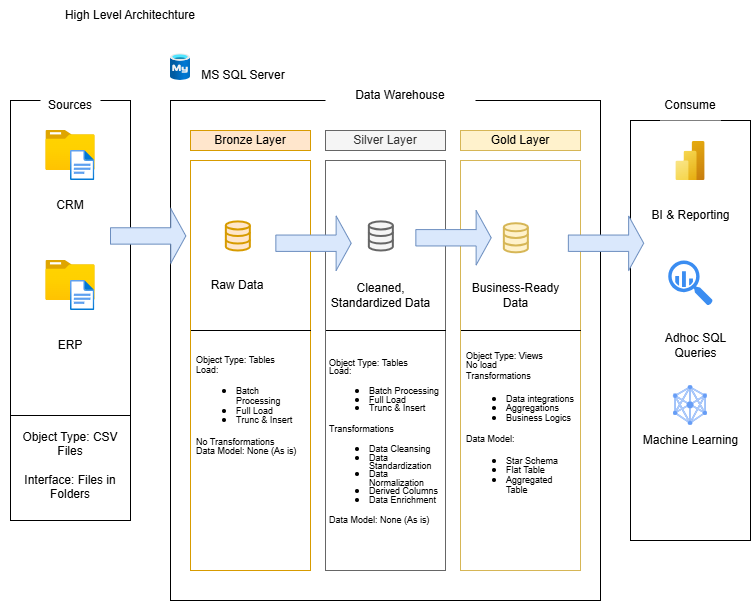

The diagram above was exported from draw.io. Its source (the exported page's mxGraphModel, read from the mxfile embedded in the PNG):
<mxGraphModel dx="734" dy="530" grid="1" gridSize="10" guides="1" tooltips="1" connect="1" arrows="1" fold="1" page="1" pageScale="1" pageWidth="850" pageHeight="1100" math="0" shadow="0">
  <root>
    <mxCell id="0" />
    <mxCell id="1" parent="0" />
    <mxCell id="vqpSu4hT1FmUIU8svRgO-1" value="" style="rounded=0;whiteSpace=wrap;html=1;" parent="1" vertex="1">
      <mxGeometry x="50" y="120" width="120" height="420" as="geometry" />
    </mxCell>
    <mxCell id="vqpSu4hT1FmUIU8svRgO-2" value="" style="rounded=0;whiteSpace=wrap;html=1;" parent="1" vertex="1">
      <mxGeometry x="210" y="120" width="430" height="500" as="geometry" />
    </mxCell>
    <mxCell id="vqpSu4hT1FmUIU8svRgO-3" value="" style="rounded=0;whiteSpace=wrap;html=1;" parent="1" vertex="1">
      <mxGeometry x="670" y="140" width="120" height="420" as="geometry" />
    </mxCell>
    <mxCell id="vqpSu4hT1FmUIU8svRgO-4" value="Sources" style="rounded=0;whiteSpace=wrap;html=1;strokeColor=none;" parent="1" vertex="1">
      <mxGeometry x="80" y="110" width="60" height="30" as="geometry" />
    </mxCell>
    <mxCell id="vqpSu4hT1FmUIU8svRgO-5" value="Data Warehouse" style="rounded=0;whiteSpace=wrap;html=1;strokeColor=none;" parent="1" vertex="1">
      <mxGeometry x="365" y="100" width="150" height="30" as="geometry" />
    </mxCell>
    <mxCell id="vqpSu4hT1FmUIU8svRgO-6" value="Consume" style="rounded=0;whiteSpace=wrap;html=1;strokeColor=none;" parent="1" vertex="1">
      <mxGeometry x="700" y="110" width="60" height="30" as="geometry" />
    </mxCell>
    <mxCell id="vqpSu4hT1FmUIU8svRgO-7" value="Bronze Layer" style="rounded=0;whiteSpace=wrap;html=1;fillColor=#ffe6cc;strokeColor=#d79b00;" parent="1" vertex="1">
      <mxGeometry x="230" y="150" width="120" height="20" as="geometry" />
    </mxCell>
    <mxCell id="vqpSu4hT1FmUIU8svRgO-8" value="" style="rounded=0;whiteSpace=wrap;html=1;fillColor=none;strokeColor=#d79b00;" parent="1" vertex="1">
      <mxGeometry x="230" y="180" width="120" height="410" as="geometry" />
    </mxCell>
    <mxCell id="vqpSu4hT1FmUIU8svRgO-9" value="" style="rounded=0;whiteSpace=wrap;html=1;fillColor=none;strokeColor=#666666;fontColor=#333333;" parent="1" vertex="1">
      <mxGeometry x="365" y="180" width="120" height="410" as="geometry" />
    </mxCell>
    <mxCell id="vqpSu4hT1FmUIU8svRgO-10" value="" style="rounded=0;whiteSpace=wrap;html=1;fillColor=none;strokeColor=#d6b656;" parent="1" vertex="1">
      <mxGeometry x="500" y="180" width="120" height="410" as="geometry" />
    </mxCell>
    <mxCell id="vqpSu4hT1FmUIU8svRgO-11" value="Silver Layer&lt;span style=&quot;color: rgba(0, 0, 0, 0); font-family: monospace; font-size: 0px; text-align: start; text-wrap-mode: nowrap;&quot;&gt;%3CmxGraphModel%3E%3Croot%3E%3CmxCell%20id%3D%220%22%2F%3E%3CmxCell%20id%3D%221%22%20parent%3D%220%22%2F%3E%3CmxCell%20id%3D%222%22%20value%3D%22Bronze%20Layer%22%20style%3D%22rounded%3D0%3BwhiteSpace%3Dwrap%3Bhtml%3D1%3BfillColor%3D%23ffe6cc%3BstrokeColor%3D%23d79b00%3B%22%20vertex%3D%221%22%20parent%3D%221%22%3E%3CmxGeometry%20x%3D%22230%22%20y%3D%22150%22%20width%3D%22120%22%20height%3D%2220%22%20as%3D%22geometry%22%2F%3E%3C%2FmxCell%3E%3C%2Froot%3E%3C%2FmxGraphModel%3E&lt;/span&gt;&lt;span style=&quot;color: rgba(0, 0, 0, 0); font-family: monospace; font-size: 0px; text-align: start; text-wrap-mode: nowrap;&quot;&gt;%3CmxGraphModel%3E%3Croot%3E%3CmxCell%20id%3D%220%22%2F%3E%3CmxCell%20id%3D%221%22%20parent%3D%220%22%2F%3E%3CmxCell%20id%3D%222%22%20value%3D%22Bronze%20Layer%22%20style%3D%22rounded%3D0%3BwhiteSpace%3Dwrap%3Bhtml%3D1%3BfillColor%3D%23ffe6cc%3BstrokeColor%3D%23d79b00%3B%22%20vertex%3D%221%22%20parent%3D%221%22%3E%3CmxGeometry%20x%3D%22230%22%20y%3D%22150%22%20width%3D%22120%22%20height%3D%2220%22%20as%3D%22geometry%22%2F%3E%3C%2FmxCell%3E%3C%2Froot%3E%3C%2FmxGraphModel%3E&lt;/span&gt;&lt;span style=&quot;color: rgba(0, 0, 0, 0); font-family: monospace; font-size: 0px; text-align: start; text-wrap-mode: nowrap;&quot;&gt;%3CmxGraphModel%3E%3Croot%3E%3CmxCell%20id%3D%220%22%2F%3E%3CmxCell%20id%3D%221%22%20parent%3D%220%22%2F%3E%3CmxCell%20id%3D%222%22%20value%3D%22Bronze%20Layer%22%20style%3D%22rounded%3D0%3BwhiteSpace%3Dwrap%3Bhtml%3D1%3BfillColor%3D%23ffe6cc%3BstrokeColor%3D%23d79b00%3B%22%20vertex%3D%221%22%20parent%3D%221%22%3E%3CmxGeometry%20x%3D%22230%22%20y%3D%22150%22%20width%3D%22120%22%20height%3D%2220%22%20as%3D%22geometry%22%2F%3E%3C%2FmxCell%3E%3C%2Froot%3E%3C%2FmxGraphModel%3E&lt;/span&gt;" style="rounded=0;whiteSpace=wrap;html=1;fillColor=#f5f5f5;strokeColor=#666666;fontColor=#333333;" parent="1" vertex="1">
      <mxGeometry x="365" y="150" width="120" height="20" as="geometry" />
    </mxCell>
    <mxCell id="vqpSu4hT1FmUIU8svRgO-12" value="Gold Layer" style="rounded=0;whiteSpace=wrap;html=1;fillColor=#fff2cc;strokeColor=#d6b656;" parent="1" vertex="1">
      <mxGeometry x="500" y="150" width="120" height="20" as="geometry" />
    </mxCell>
    <mxCell id="vqpSu4hT1FmUIU8svRgO-13" value="" style="image;aspect=fixed;html=1;points=[];align=center;fontSize=12;image=img/lib/azure2/general/Folder_Blank.svg;" parent="1" vertex="1">
      <mxGeometry x="85.36" y="150" width="49.29" height="40" as="geometry" />
    </mxCell>
    <mxCell id="vqpSu4hT1FmUIU8svRgO-14" value="" style="image;aspect=fixed;html=1;points=[];align=center;fontSize=12;image=img/lib/azure2/general/File.svg;" parent="1" vertex="1">
      <mxGeometry x="110" y="170" width="24.35" height="30" as="geometry" />
    </mxCell>
    <mxCell id="vqpSu4hT1FmUIU8svRgO-15" value="CRM" style="rounded=0;whiteSpace=wrap;html=1;strokeColor=none;" parent="1" vertex="1">
      <mxGeometry x="80" y="210" width="60" height="30" as="geometry" />
    </mxCell>
    <mxCell id="vqpSu4hT1FmUIU8svRgO-16" value="" style="image;aspect=fixed;html=1;points=[];align=center;fontSize=12;image=img/lib/azure2/general/Folder_Blank.svg;" parent="1" vertex="1">
      <mxGeometry x="85.36" y="280" width="49.29" height="40" as="geometry" />
    </mxCell>
    <mxCell id="vqpSu4hT1FmUIU8svRgO-17" value="" style="image;aspect=fixed;html=1;points=[];align=center;fontSize=12;image=img/lib/azure2/general/File.svg;" parent="1" vertex="1">
      <mxGeometry x="110" y="300" width="24.35" height="30" as="geometry" />
    </mxCell>
    <mxCell id="vqpSu4hT1FmUIU8svRgO-18" value="ERP" style="rounded=0;whiteSpace=wrap;html=1;strokeColor=none;" parent="1" vertex="1">
      <mxGeometry x="80" y="350" width="60" height="30" as="geometry" />
    </mxCell>
    <mxCell id="vqpSu4hT1FmUIU8svRgO-23" value="" style="endArrow=none;html=1;rounded=0;exitX=0;exitY=0.75;exitDx=0;exitDy=0;entryX=1;entryY=0.75;entryDx=0;entryDy=0;" parent="1" source="vqpSu4hT1FmUIU8svRgO-1" target="vqpSu4hT1FmUIU8svRgO-1" edge="1">
      <mxGeometry width="50" height="50" relative="1" as="geometry">
        <mxPoint x="360" y="340" as="sourcePoint" />
        <mxPoint x="410" y="290" as="targetPoint" />
      </mxGeometry>
    </mxCell>
    <mxCell id="vqpSu4hT1FmUIU8svRgO-24" value="Object Type: CSV Files&lt;div&gt;&lt;br&gt;&lt;/div&gt;&lt;div&gt;Interface: Files in Folders&lt;/div&gt;" style="rounded=0;whiteSpace=wrap;html=1;strokeColor=none;" parent="1" vertex="1">
      <mxGeometry x="55" y="470" width="110" height="30" as="geometry" />
    </mxCell>
    <mxCell id="vqpSu4hT1FmUIU8svRgO-26" value="" style="html=1;verticalLabelPosition=bottom;align=center;labelBackgroundColor=#ffffff;verticalAlign=top;strokeWidth=2;strokeColor=#d79b00;shadow=0;dashed=0;shape=mxgraph.ios7.icons.data;fillColor=#ffe6cc;" parent="1" vertex="1">
      <mxGeometry x="265.35" y="240.89999999999998" width="24" height="29.099999999999998" as="geometry" />
    </mxCell>
    <mxCell id="vqpSu4hT1FmUIU8svRgO-27" value="" style="html=1;verticalLabelPosition=bottom;align=center;labelBackgroundColor=#ffffff;verticalAlign=top;strokeWidth=2;strokeColor=#666666;shadow=0;dashed=0;shape=mxgraph.ios7.icons.data;fillColor=#f5f5f5;fontColor=#333333;" parent="1" vertex="1">
      <mxGeometry x="408.35" y="240.89999999999998" width="24" height="29.099999999999998" as="geometry" />
    </mxCell>
    <mxCell id="vqpSu4hT1FmUIU8svRgO-28" value="" style="html=1;verticalLabelPosition=bottom;align=center;labelBackgroundColor=#ffffff;verticalAlign=top;strokeWidth=2;strokeColor=#d6b656;shadow=0;dashed=0;shape=mxgraph.ios7.icons.data;fillColor=#fff2cc;" parent="1" vertex="1">
      <mxGeometry x="543.35" y="242.72999999999996" width="24" height="29.099999999999998" as="geometry" />
    </mxCell>
    <mxCell id="vqpSu4hT1FmUIU8svRgO-29" value="" style="shape=singleArrow;whiteSpace=wrap;html=1;fillColor=#dae8fc;strokeColor=#6c8ebf;" parent="1" vertex="1">
      <mxGeometry x="150" y="228.17000000000002" width="75.35" height="54.55" as="geometry" />
    </mxCell>
    <mxCell id="vqpSu4hT1FmUIU8svRgO-30" value="" style="shape=singleArrow;whiteSpace=wrap;html=1;fillColor=#dae8fc;strokeColor=#6c8ebf;" parent="1" vertex="1">
      <mxGeometry x="315.35" y="235.45" width="75.35" height="54.55" as="geometry" />
    </mxCell>
    <mxCell id="vqpSu4hT1FmUIU8svRgO-31" value="" style="shape=singleArrow;whiteSpace=wrap;html=1;fillColor=#dae8fc;strokeColor=#6c8ebf;" parent="1" vertex="1">
      <mxGeometry x="455.35" y="230" width="75.35" height="54.55" as="geometry" />
    </mxCell>
    <mxCell id="vqpSu4hT1FmUIU8svRgO-32" value="Raw Data" style="rounded=0;whiteSpace=wrap;html=1;strokeColor=none;" parent="1" vertex="1">
      <mxGeometry x="247.35" y="290" width="60" height="30" as="geometry" />
    </mxCell>
    <mxCell id="0_aoCwCNt1xyNgU_zI6l-1" value="Cleaned, Standardized Data" style="rounded=0;whiteSpace=wrap;html=1;strokeColor=none;" parent="1" vertex="1">
      <mxGeometry x="368.35" y="300" width="105" height="30" as="geometry" />
    </mxCell>
    <mxCell id="0_aoCwCNt1xyNgU_zI6l-2" value="Business-Ready D&lt;span style=&quot;background-color: transparent; color: light-dark(rgb(0, 0, 0), rgb(255, 255, 255));&quot;&gt;ata&lt;/span&gt;" style="rounded=0;whiteSpace=wrap;html=1;strokeColor=none;" parent="1" vertex="1">
      <mxGeometry x="502.85" y="300" width="105" height="30" as="geometry" />
    </mxCell>
    <mxCell id="0_aoCwCNt1xyNgU_zI6l-3" value="" style="endArrow=none;html=1;rounded=0;exitX=0;exitY=0.75;exitDx=0;exitDy=0;entryX=1;entryY=0.75;entryDx=0;entryDy=0;" parent="1" edge="1">
      <mxGeometry width="50" height="50" relative="1" as="geometry">
        <mxPoint x="230.5" y="350" as="sourcePoint" />
        <mxPoint x="350.5" y="350" as="targetPoint" />
      </mxGeometry>
    </mxCell>
    <mxCell id="0_aoCwCNt1xyNgU_zI6l-4" value="" style="endArrow=none;html=1;rounded=0;exitX=0;exitY=0.75;exitDx=0;exitDy=0;entryX=1;entryY=0.75;entryDx=0;entryDy=0;" parent="1" edge="1">
      <mxGeometry width="50" height="50" relative="1" as="geometry">
        <mxPoint x="365.5" y="350" as="sourcePoint" />
        <mxPoint x="485.5" y="350" as="targetPoint" />
      </mxGeometry>
    </mxCell>
    <mxCell id="0_aoCwCNt1xyNgU_zI6l-5" value="" style="endArrow=none;html=1;rounded=0;exitX=0;exitY=0.75;exitDx=0;exitDy=0;entryX=1;entryY=0.75;entryDx=0;entryDy=0;" parent="1" edge="1">
      <mxGeometry width="50" height="50" relative="1" as="geometry">
        <mxPoint x="500.5" y="350" as="sourcePoint" />
        <mxPoint x="620.5" y="350" as="targetPoint" />
      </mxGeometry>
    </mxCell>
    <mxCell id="0_aoCwCNt1xyNgU_zI6l-6" value="&lt;div style=&quot;line-height: 80%;&quot;&gt;&lt;font style=&quot;font-size: 9px; line-height: 80%;&quot;&gt;Object Type: Tables&lt;/font&gt;&lt;div&gt;&lt;font style=&quot;font-size: 9px; line-height: 80%;&quot;&gt;Load:&lt;/font&gt;&lt;/div&gt;&lt;div&gt;&lt;ul&gt;&lt;li&gt;&lt;font style=&quot;font-size: 9px; line-height: 80%;&quot;&gt;Batch Processing&lt;/font&gt;&lt;/li&gt;&lt;li&gt;&lt;font style=&quot;font-size: 9px; line-height: 80%;&quot;&gt;Full Load&lt;/font&gt;&lt;/li&gt;&lt;li&gt;&lt;font style=&quot;font-size: 9px; line-height: 80%;&quot;&gt;Trunc &amp;amp; Insert&lt;/font&gt;&lt;/li&gt;&lt;/ul&gt;&lt;font style=&quot;font-size: 9px; line-height: 80%;&quot;&gt;No Transformations&lt;/font&gt;&lt;/div&gt;&lt;div&gt;&lt;font style=&quot;font-size: 9px; line-height: 80%;&quot;&gt;Data Model: None (As is)&lt;/font&gt;&lt;/div&gt;&lt;/div&gt;" style="rounded=0;whiteSpace=wrap;html=1;strokeColor=none;align=left;spacing=1;" parent="1" vertex="1">
      <mxGeometry x="235" y="370" width="110" height="110" as="geometry" />
    </mxCell>
    <mxCell id="0_aoCwCNt1xyNgU_zI6l-9" value="&lt;div style=&quot;line-height: 70%;&quot;&gt;&lt;font style=&quot;line-height: 70%; font-size: 9px;&quot;&gt;Object Type: Tables&lt;/font&gt;&lt;div&gt;&lt;font style=&quot;line-height: 70%; font-size: 9px;&quot;&gt;Load:&lt;/font&gt;&lt;/div&gt;&lt;div&gt;&lt;ul&gt;&lt;li&gt;&lt;font style=&quot;line-height: 70%; font-size: 9px;&quot;&gt;Batch Processing&lt;/font&gt;&lt;/li&gt;&lt;li&gt;&lt;font style=&quot;line-height: 70%; font-size: 9px;&quot;&gt;Full Load&amp;nbsp;&lt;/font&gt;&lt;/li&gt;&lt;li&gt;&lt;font style=&quot;line-height: 70%; font-size: 9px;&quot;&gt;Trunc &amp;amp; Insert&lt;/font&gt;&lt;/li&gt;&lt;/ul&gt;&lt;span style=&quot;background-color: transparent; color: light-dark(rgb(0, 0, 0), rgb(255, 255, 255));&quot;&gt;&lt;font style=&quot;line-height: 70%; font-size: 9px;&quot;&gt;Transformations&lt;/font&gt;&lt;/span&gt;&lt;/div&gt;&lt;div&gt;&lt;ul&gt;&lt;li&gt;&lt;font style=&quot;line-height: 70%; font-size: 9px;&quot;&gt;Data Cleansing&lt;/font&gt;&lt;/li&gt;&lt;li&gt;&lt;font style=&quot;line-height: 70%; font-size: 9px;&quot;&gt;Data Standardization&lt;/font&gt;&lt;/li&gt;&lt;li&gt;&lt;font style=&quot;line-height: 70%; font-size: 9px;&quot;&gt;Data Normalization&lt;/font&gt;&lt;/li&gt;&lt;li&gt;&lt;font style=&quot;line-height: 70%; font-size: 9px;&quot;&gt;Derived Columns&lt;/font&gt;&lt;/li&gt;&lt;li&gt;&lt;font style=&quot;line-height: 70%; font-size: 9px;&quot;&gt;Data Enrichment&lt;/font&gt;&lt;/li&gt;&lt;/ul&gt;&lt;/div&gt;&lt;div&gt;&lt;font style=&quot;line-height: 70%; font-size: 9px;&quot;&gt;Data Model: None (As is)&lt;/font&gt;&lt;/div&gt;&lt;/div&gt;" style="rounded=0;whiteSpace=wrap;html=1;strokeColor=none;align=left;spacing=1;" parent="1" vertex="1">
      <mxGeometry x="368.31" y="370" width="114.37" height="180" as="geometry" />
    </mxCell>
    <mxCell id="0_aoCwCNt1xyNgU_zI6l-11" value="&lt;div style=&quot;line-height: 80%;&quot;&gt;&lt;font style=&quot;line-height: 80%; font-size: 9px;&quot;&gt;Object Type: Views&lt;/font&gt;&lt;div&gt;&lt;font style=&quot;font-size: 9px;&quot;&gt;No load&lt;/font&gt;&lt;/div&gt;&lt;div&gt;&lt;font style=&quot;font-size: 9px;&quot;&gt;Transformations&lt;br&gt;&lt;/font&gt;&lt;ul&gt;&lt;li&gt;&lt;font style=&quot;line-height: 80%; font-size: 9px;&quot;&gt;Data integrations&lt;/font&gt;&lt;/li&gt;&lt;li&gt;&lt;font style=&quot;line-height: 80%; font-size: 9px;&quot;&gt;Aggregations&lt;/font&gt;&lt;/li&gt;&lt;li&gt;&lt;font style=&quot;line-height: 80%; font-size: 9px;&quot;&gt;Business Logics&lt;/font&gt;&lt;/li&gt;&lt;/ul&gt;&lt;/div&gt;&lt;div&gt;&lt;font style=&quot;line-height: 80%; font-size: 9px;&quot;&gt;Data Model:&amp;nbsp;&lt;/font&gt;&lt;/div&gt;&lt;div&gt;&lt;ul&gt;&lt;li&gt;&lt;font style=&quot;line-height: 80%; font-size: 9px;&quot;&gt;Star Schema&lt;/font&gt;&lt;/li&gt;&lt;li&gt;&lt;font style=&quot;line-height: 80%; font-size: 9px;&quot;&gt;Flat Table&lt;/font&gt;&lt;/li&gt;&lt;li&gt;&lt;font style=&quot;line-height: 80%; font-size: 9px;&quot;&gt;Aggregated Table&lt;/font&gt;&lt;/li&gt;&lt;/ul&gt;&lt;/div&gt;&lt;/div&gt;" style="rounded=0;whiteSpace=wrap;html=1;strokeColor=none;align=left;spacing=1;" parent="1" vertex="1">
      <mxGeometry x="505" y="370" width="110" height="155" as="geometry" />
    </mxCell>
    <mxCell id="0_aoCwCNt1xyNgU_zI6l-12" value="" style="image;aspect=fixed;html=1;points=[];align=center;fontSize=12;image=img/lib/azure2/analytics/Power_BI_Embedded.svg;" parent="1" vertex="1">
      <mxGeometry x="715.38" y="161" width="29.25" height="39" as="geometry" />
    </mxCell>
    <mxCell id="0_aoCwCNt1xyNgU_zI6l-13" value="" style="shape=singleArrow;whiteSpace=wrap;html=1;fillColor=#dae8fc;strokeColor=#6c8ebf;" parent="1" vertex="1">
      <mxGeometry x="607.85" y="235.45" width="75.35" height="54.55" as="geometry" />
    </mxCell>
    <mxCell id="0_aoCwCNt1xyNgU_zI6l-14" value="" style="editableCssRules=.*;html=1;shape=image;verticalLabelPosition=bottom;labelBackgroundColor=#ffffff;verticalAlign=top;aspect=fixed;imageAspect=0;image=data:image/svg+xml,(base64 omitted: 2764 chars);" parent="1" vertex="1">
      <mxGeometry x="713" y="405" width="34" height="40" as="geometry" />
    </mxCell>
    <mxCell id="0_aoCwCNt1xyNgU_zI6l-15" value="" style="sketch=0;html=1;aspect=fixed;strokeColor=none;shadow=0;fillColor=#3B8DF1;verticalAlign=top;labelPosition=center;verticalLabelPosition=bottom;shape=mxgraph.gcp2.big_query" parent="1" vertex="1">
      <mxGeometry x="707.73" y="280" width="44.55" height="45" as="geometry" />
    </mxCell>
    <mxCell id="0_aoCwCNt1xyNgU_zI6l-17" value="BI &amp;amp; Reporting" style="rounded=0;whiteSpace=wrap;html=1;strokeColor=none;" parent="1" vertex="1">
      <mxGeometry x="677.51" y="220.00000000000003" width="105" height="30" as="geometry" />
    </mxCell>
    <mxCell id="0_aoCwCNt1xyNgU_zI6l-18" value="Adhoc SQL Queries" style="rounded=0;whiteSpace=wrap;html=1;strokeColor=none;" parent="1" vertex="1">
      <mxGeometry x="683.2" y="350" width="105" height="30" as="geometry" />
    </mxCell>
    <mxCell id="0_aoCwCNt1xyNgU_zI6l-19" value="Machine Learning" style="rounded=0;whiteSpace=wrap;html=1;strokeColor=none;" parent="1" vertex="1">
      <mxGeometry x="677.5" y="445" width="105" height="30" as="geometry" />
    </mxCell>
    <mxCell id="0_aoCwCNt1xyNgU_zI6l-20" value="High Level Architechture" style="text;html=1;align=center;verticalAlign=middle;whiteSpace=wrap;rounded=0;" parent="1" vertex="1">
      <mxGeometry x="40" y="20" width="260" height="30" as="geometry" />
    </mxCell>
    <mxCell id="0_aoCwCNt1xyNgU_zI6l-21" value="MS SQL Server" style="text;html=1;align=center;verticalAlign=middle;whiteSpace=wrap;rounded=0;" parent="1" vertex="1">
      <mxGeometry x="198.35" y="80" width="170" height="30" as="geometry" />
    </mxCell>
    <mxCell id="0_aoCwCNt1xyNgU_zI6l-22" value="" style="image;aspect=fixed;html=1;points=[];align=center;fontSize=12;image=img/lib/azure2/databases/Azure_Database_MySQL_Server.svg;" parent="1" vertex="1">
      <mxGeometry x="210" y="73.33" width="20" height="26.67" as="geometry" />
    </mxCell>
  </root>
</mxGraphModel>